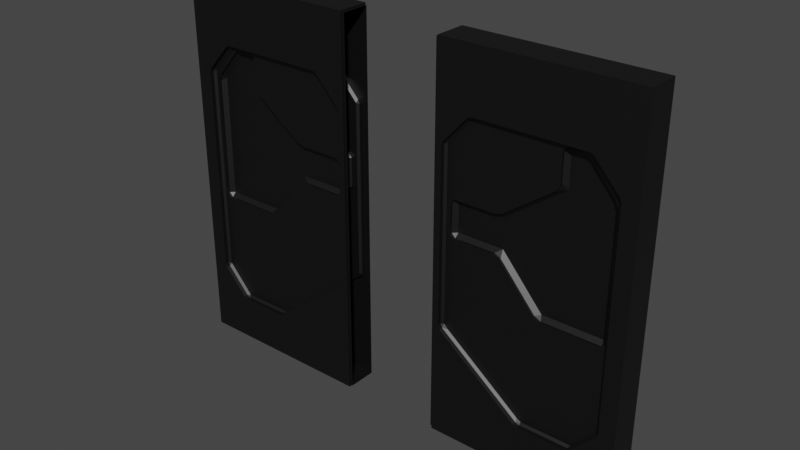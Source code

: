 # Source: Door.blend  (saved by Blender 2.92.15; exported with 4.5.12 LTS)
import bpy
from mathutils import Matrix  # noqa: F401  (used for matrix-valued properties, if any)

bpy.ops.wm.read_factory_settings(use_empty=True)
scene = bpy.context.scene
scene.name = 'Scene'

# ---- collections
col_collection = bpy.data.collections.new('Collection'); scene.collection.children.link(col_collection)

# ---- materials (node trees are filled in below, after node groups)
mat_metalconstruction_002 = bpy.data.materials.new('MetalConstruction.002')
mat_metalconstruction_002.use_transparent_shadow = False

# ---- material node trees
mat_metalconstruction_002.use_nodes = True; mat_metalconstruction_002.node_tree.nodes.clear()
_N = mat_metalconstruction_002.node_tree.nodes; _L = mat_metalconstruction_002.node_tree.links
n0 = _N.new('ShaderNodeBsdfPrincipled'); n0.name = 'Principled BSDF'; n0.location = (10, 300)
n0.distribution = 'GGX'
n0.subsurface_method = 'BURLEY'
n0.inputs[0].default_value = (0.0578, 0.0578, 0.0578, 1.0)
n0.inputs[1].default_value = 1.0
n0.inputs[3].default_value = 1.45
n0.inputs[13].default_value = 0.0
n0.inputs[27].default_value = (0.0, 0.0, 0.0, 1.0)
n0.inputs[28].default_value = 1.0
n1 = _N.new('ShaderNodeOutputMaterial'); n1.name = 'Material Output'; n1.location = (300, 300)
_L.new(n0.outputs[0], n1.inputs[0])
n1.is_active_output = True

# ---- world
world_world = bpy.data.worlds.new('World'); scene.world = world_world
world_world.use_nodes = True; world_world.node_tree.nodes.clear()
_N = world_world.node_tree.nodes; _L = world_world.node_tree.links
n0 = _N.new('ShaderNodeOutputWorld'); n0.name = 'World Output'; n0.location = (300, 300)
n1 = _N.new('ShaderNodeBackground'); n1.name = 'Background'; n1.location = (10, 300)
n1.inputs[0].default_value = (0.05088, 0.05088, 0.05088, 1.0)
_L.new(n1.outputs[0], n0.inputs[0])
n0.is_active_output = True
world_world.color = (0.05088, 0.05088, 0.05088)
world_world.use_sun_shadow = False
world_world.sun_shadow_jitter_overblur = 0.0

# ---- meshes
me_icosphere_002 = bpy.data.meshes.new('Icosphere.002')
me_icosphere_002.from_pydata([(0.8888, -0.03785, 0.8272), (0.8682, -0.01724, 0.8272), (0.8682, -0.03785, 0.8066), (0.5657, -0.03785, 0.8066), (0.5545, -0.01724, 0.8272), (0.5316, -0.03785, 0.8222), (0.3424, -0.03785, 1.04), (0.3382, -0.01724, 1.076), (0.3082, -0.03785, 1.056), (0.09464, -0.03785, 1.056), (0.09464, -0.01724, 1.076), (0.07403, -0.03785, 1.076), (0.07403, -0.03785, 1.23), (0.09464, -0.01724, 1.23), (0.09464, -0.03785, 1.251), (0.3082, -0.03785, 1.251), (0.3355, -0.01724, 1.23), (0.3456, -0.03785, 1.263), (0.6222, -0.03785, 1.482), (0.6054, -0.03785, 1.449), (0.6428, -0.01724, 1.451), (0.8753, -0.03785, 1.492), (0.8682, -0.01724, 1.469), (0.8888, -0.03785, 1.456), (0.7142, -0.03785, 1.654), (0.7254, -0.01724, 1.633), (0.7483, -0.03785, 1.638), (0.6222, -0.03785, 1.633), (0.6428, -0.01724, 1.633), (0.6428, -0.03785, 1.654), (0.7683, -0.05051, 0.2455), (0.7619, -0.0619, 0.2341), (0.781, -0.0619, 0.2425), (0.9046, -0.05051, 0.395), (0.9083, -0.0619, 0.3822), (0.916, -0.0619, 0.402), (0.9046, -0.05051, 1.513), (0.916, -0.0619, 1.506), (0.9083, -0.0619, 1.526), (0.7619, -0.0619, 1.674), (0.7683, -0.05051, 1.662), (0.781, -0.0619, 1.665), (0.1876, -0.05051, 1.662), (0.194, -0.0619, 1.674), (0.1749, -0.0619, 1.665), (0.0513, -0.05051, 1.513), (0.04759, -0.0619, 1.526), (0.03991, -0.0619, 1.506), (0.5026, -0.0619, 0.2341), (0.5025, -0.05051, 0.2455), (0.4796, -0.05051, 0.2575), (0.4822, -0.0619, 0.2411), (0.4894, -0.05051, 1.662), (0.4893, -0.0619, 1.674), (0.4666, -0.0619, 1.674), (0.4667, -0.05051, 1.662), (0.0513, -0.05051, 0.5955), (0.03991, -0.0619, 0.5955), (0.04891, -0.0619, 0.5772), (0.07318, -0.05051, 0.5728), (0.9046, -0.05051, 0.5728), (0.916, -0.0619, 0.5728), (0.916, -0.0619, 0.5955), (0.9046, -0.05051, 0.5955), (0.4767, -0.05051, 0.5728), (0.4995, -0.05051, 0.5728), (0.4993, -0.05051, 0.5955), (0.4765, -0.05051, 0.5955), (0.9984, -0.08331, 1.992), (0.9984, -0.08331, -0.008381), (0.01136, -0.08331, -0.008381), (0.01136, -0.08331, 1.992), (0.01136, -0.07493, 1.983), (0.01136, -0.07493, 0.0), (-0.001557, -0.07493, 1.983), (-0.001557, -0.07493, 0.0), (0.7619, -0.08331, 0.2341), (0.5026, -0.08331, 0.2341), (0.916, -0.08331, 0.5728), (0.916, -0.08331, 0.402), (0.4893, -0.08331, 1.674), (0.7619, -0.08331, 1.674), (0.03991, -0.08331, 0.5955), (0.03991, -0.08331, 1.506), (0.781, -0.08331, 0.2425), (0.9083, -0.08331, 0.3822), (0.916, -0.08331, 0.5955), (0.916, -0.08331, 1.506), (0.1749, -0.08331, 1.665), (0.04759, -0.08331, 1.526), (0.781, -0.08331, 1.665), (0.9083, -0.08331, 1.526), (0.194, -0.08331, 1.674), (0.4666, -0.08331, 1.674), (0.4822, -0.08331, 0.2411), (0.04891, -0.08331, 0.5772), (0.07403, -0.05051, 1.076), (0.07403, -0.05051, 1.23), (0.7142, -0.05051, 1.654), (0.6222, -0.05051, 1.482), (0.6222, -0.05051, 1.633), (0.6428, -0.05051, 1.654), (0.3456, -0.05051, 1.263), (0.3082, -0.05051, 1.056), (0.3082, -0.05051, 1.251), (0.09464, -0.05051, 1.056), (0.09464, -0.05051, 1.251), (0.6054, -0.05051, 1.449), (0.4921, -0.05051, 1.368), (0.4695, -0.05051, 1.352), (0.8888, -0.05051, 1.456), (0.3424, -0.05051, 1.04), (0.8888, -0.05051, 0.8272), (0.5316, -0.05051, 0.8222), (0.4968, -0.05051, 0.8622), (0.8753, -0.05051, 1.492), (0.4738, -0.05051, 0.8887), (0.8682, -0.05051, 0.8066), (0.5657, -0.05051, 0.8066), (0.7483, -0.05051, 1.638), (0.8888, 0.03785, 0.8272), (0.8682, 0.01724, 0.8272), (0.8682, 0.03785, 0.8066), (0.5657, 0.03785, 0.8066), (0.5545, 0.01724, 0.8272), (0.5316, 0.03785, 0.8222), (0.3424, 0.03785, 1.04), (0.3382, 0.01724, 1.076), (0.3082, 0.03785, 1.056), (0.09464, 0.03785, 1.056), (0.09464, 0.01724, 1.076), (0.07403, 0.03785, 1.076), (0.07403, 0.03785, 1.23), (0.09464, 0.01724, 1.23), (0.09464, 0.03785, 1.251), (0.3082, 0.03785, 1.251), (0.3355, 0.01724, 1.23), (0.3456, 0.03785, 1.263), (0.6222, 0.03785, 1.482), (0.6054, 0.03785, 1.449), (0.6428, 0.01724, 1.451), (0.8753, 0.03785, 1.492), (0.8682, 0.01724, 1.469), (0.8888, 0.03785, 1.456), (0.7142, 0.03785, 1.654), (0.7254, 0.01724, 1.633), (0.7483, 0.03785, 1.638), (0.6222, 0.03785, 1.633), (0.6428, 0.01724, 1.633), (0.6428, 0.03785, 1.654), (0.7683, 0.05051, 0.2455), (0.7619, 0.0619, 0.2341), (0.781, 0.0619, 0.2425), (0.9046, 0.05051, 0.395), (0.9083, 0.0619, 0.3822), (0.916, 0.0619, 0.402), (0.9046, 0.05051, 1.513), (0.916, 0.0619, 1.506), (0.9083, 0.0619, 1.526), (0.7619, 0.0619, 1.674), (0.7683, 0.05051, 1.662), (0.781, 0.0619, 1.665), (0.1876, 0.05051, 1.662), (0.194, 0.0619, 1.674), (0.1749, 0.0619, 1.665), (0.0513, 0.05051, 1.513), (0.04759, 0.0619, 1.526), (0.03991, 0.0619, 1.506), (0.5026, 0.0619, 0.2341), (0.5025, 0.05051, 0.2455), (0.4796, 0.05051, 0.2575), (0.4822, 0.0619, 0.2411), (0.4894, 0.05051, 1.662), (0.4893, 0.0619, 1.674), (0.4666, 0.0619, 1.674), (0.4667, 0.05051, 1.662), (0.0513, 0.05051, 0.5955), (0.03991, 0.0619, 0.5955), (0.04891, 0.0619, 0.5772), (0.07318, 0.05051, 0.5728), (0.9046, 0.05051, 0.5728), (0.916, 0.0619, 0.5728), (0.916, 0.0619, 0.5955), (0.9046, 0.05051, 0.5955), (0.4767, 0.05051, 0.5728), (0.4995, 0.05051, 0.5728), (0.4993, 0.05051, 0.5955), (0.4765, 0.05051, 0.5955), (0.9984, 0.08331, 1.992), (0.9984, 0.08331, -0.008381), (0.01136, 0.08331, -0.008381), (0.01136, 0.08331, 1.992), (0.01136, 0.07493, 1.983), (0.01136, 0.07493, 0.0), (-0.001557, 0.07493, 1.983), (-0.001557, 0.07493, 0.0), (0.7619, 0.08331, 0.2341), (0.5026, 0.08331, 0.2341), (0.916, 0.08331, 0.5728), (0.916, 0.08331, 0.402), (0.4893, 0.08331, 1.674), (0.7619, 0.08331, 1.674), (0.03991, 0.08331, 0.5955), (0.03991, 0.08331, 1.506), (0.781, 0.08331, 0.2425), (0.9083, 0.08331, 0.3822), (0.916, 0.08331, 0.5955), (0.916, 0.08331, 1.506), (0.1749, 0.08331, 1.665), (0.04759, 0.08331, 1.526), (0.781, 0.08331, 1.665), (0.9083, 0.08331, 1.526), (0.194, 0.08331, 1.674), (0.4666, 0.08331, 1.674), (0.4822, 0.08331, 0.2411), (0.04891, 0.08331, 0.5772), (0.07403, 0.05051, 1.076), (0.07403, 0.05051, 1.23), (0.7142, 0.05051, 1.654), (0.6222, 0.05051, 1.482), (0.6222, 0.05051, 1.633), (0.6428, 0.05051, 1.654), (0.3456, 0.05051, 1.263), (0.3082, 0.05051, 1.056), (0.3082, 0.05051, 1.251), (0.09464, 0.05051, 1.056), (0.09464, 0.05051, 1.251), (0.6054, 0.05051, 1.449), (0.4921, 0.05051, 1.368), (0.4695, 0.05051, 1.352), (0.8888, 0.05051, 1.456), (0.3424, 0.05051, 1.04), (0.8888, 0.05051, 0.8272), (0.5316, 0.05051, 0.8222), (0.4968, 0.05051, 0.8622), (0.8753, 0.05051, 1.492), (0.4738, 0.05051, 0.8887), (0.8682, 0.05051, 0.8066), (0.5657, 0.05051, 0.8066), (0.7483, 0.05051, 1.638), (0.9984, 0.0, 1.992), (0.9984, 0.0, -0.008381), (0.01136, 0.0, 1.992), (0.01136, 0.0, -0.008381), (0.01136, 0.0, 1.983), (0.01136, 0.0, 0.0), (-0.001557, 0.0, 0.0), (-0.001557, 0.0, 1.983)], [], [(241, 69, 70, 243), (242, 71, 68, 240), (246, 245, 73, 75), (242, 244, 72, 71), (71, 72, 73, 70), (72, 74, 75, 73), (244, 247, 74, 72), (77, 76, 31, 48), (35, 79, 78, 61), (81, 80, 53, 39), (47, 83, 82, 57), (84, 85, 34, 32), (62, 86, 87, 37), (33, 60, 65, 49, 30), (44, 88, 89, 46), (38, 91, 90, 41), (93, 92, 43, 54), (50, 64, 59), (95, 94, 51, 58), (30, 31, 32), (33, 34, 35), (36, 37, 38), (39, 40, 41), (42, 43, 44), (45, 46, 47), (49, 50, 51, 48), (53, 54, 55, 52), (56, 57, 58, 59), (61, 62, 63, 60), (64, 65, 66, 67), (30, 32, 34, 33), (76, 84, 32, 31), (34, 85, 79, 35), (90, 81, 39, 41), (40, 36, 38, 41), (37, 87, 91, 38), (42, 44, 46, 45), (92, 88, 44, 43), (46, 89, 83, 47), (60, 33, 35, 61), (52, 40, 39, 53), (30, 49, 48, 31), (42, 55, 54, 43), (50, 49, 65, 64), (80, 93, 54, 53), (94, 77, 48, 51), (47, 57, 56, 45), (36, 63, 62, 37), (61, 78, 86, 62), (63, 66, 65, 60), (82, 95, 58, 57), (67, 56, 59, 64), (50, 59, 58, 51), (88, 92, 93, 80, 81, 90, 91, 87, 86, 78, 79, 85, 84, 69, 68, 71), (84, 76, 77, 94, 95, 82, 83, 89, 88, 71, 70, 69), (97, 96, 11, 12), (100, 99, 18, 27), (98, 101, 29, 24), (105, 103, 8, 9), (108, 109, 102, 17, 19, 107), (22, 25, 28, 20, 16, 13, 10, 7, 4, 1), (112, 110, 23, 0), (6, 111, 116, 114, 113, 5), (118, 117, 2, 3), (21, 115, 119, 26), (15, 104, 106, 14), (0, 1, 2), (3, 4, 5), (6, 7, 8), (9, 10, 11), (12, 13, 14), (15, 16, 17), (18, 19, 20), (21, 22, 23), (24, 25, 26), (27, 28, 29), (18, 20, 28, 27), (24, 29, 28, 25), (21, 26, 25, 22), (0, 23, 22, 1), (3, 2, 1, 4), (6, 5, 4, 7), (8, 7, 10, 9), (11, 10, 13, 12), (15, 14, 13, 16), (19, 17, 16, 20), (113, 118, 3, 5), (117, 112, 0, 2), (119, 98, 24, 26), (101, 100, 27, 29), (102, 104, 15, 17), (14, 106, 97, 12), (103, 111, 6, 8), (23, 110, 115, 21), (18, 99, 107, 19), (96, 105, 9, 11), (102, 109, 55, 42, 45, 56, 67, 116, 111, 103, 105, 96, 97, 106, 104), (108, 107, 99, 100, 101, 98, 119, 115, 110, 112, 117, 118, 113, 114, 66, 63, 36, 40, 52), (114, 116, 67, 66), (109, 108, 52, 55), (70, 73, 245, 243), (69, 241, 240, 68), (241, 243, 190, 189), (242, 240, 188, 191), (246, 195, 193, 245), (242, 191, 192, 244), (191, 190, 193, 192), (192, 193, 195, 194), (244, 192, 194, 247), (197, 168, 151, 196), (155, 181, 198, 199), (201, 159, 173, 200), (167, 177, 202, 203), (204, 152, 154, 205), (182, 157, 207, 206), (153, 150, 169, 185, 180), (164, 166, 209, 208), (158, 161, 210, 211), (213, 174, 163, 212), (170, 179, 184), (215, 178, 171, 214), (150, 152, 151), (153, 155, 154), (156, 158, 157), (159, 161, 160), (162, 164, 163), (165, 167, 166), (169, 168, 171, 170), (173, 172, 175, 174), (176, 179, 178, 177), (181, 180, 183, 182), (184, 187, 186, 185), (150, 153, 154, 152), (196, 151, 152, 204), (154, 155, 199, 205), (210, 161, 159, 201), (160, 161, 158, 156), (157, 158, 211, 207), (162, 165, 166, 164), (212, 163, 164, 208), (166, 167, 203, 209), (180, 181, 155, 153), (172, 173, 159, 160), (150, 151, 168, 169), (162, 163, 174, 175), (170, 184, 185, 169), (200, 173, 174, 213), (214, 171, 168, 197), (167, 165, 176, 177), (156, 157, 182, 183), (181, 182, 206, 198), (183, 180, 185, 186), (202, 177, 178, 215), (187, 184, 179, 176), (170, 171, 178, 179), (208, 191, 188, 189, 204, 205, 199, 198, 206, 207, 211, 210, 201, 200, 213, 212), (204, 189, 190, 191, 208, 209, 203, 202, 215, 214, 197, 196), (217, 132, 131, 216), (220, 147, 138, 219), (218, 144, 149, 221), (225, 129, 128, 223), (228, 227, 139, 137, 222, 229), (142, 121, 124, 127, 130, 133, 136, 140, 148, 145), (232, 120, 143, 230), (126, 125, 233, 234, 236, 231), (238, 123, 122, 237), (141, 146, 239, 235), (135, 134, 226, 224), (120, 122, 121), (123, 125, 124), (126, 128, 127), (129, 131, 130), (132, 134, 133), (135, 137, 136), (138, 140, 139), (141, 143, 142), (144, 146, 145), (147, 149, 148), (138, 147, 148, 140), (144, 145, 148, 149), (141, 142, 145, 146), (120, 121, 142, 143), (123, 124, 121, 122), (126, 127, 124, 125), (128, 129, 130, 127), (131, 132, 133, 130), (135, 136, 133, 134), (139, 140, 136, 137), (233, 125, 123, 238), (237, 122, 120, 232), (239, 146, 144, 218), (221, 149, 147, 220), (222, 137, 135, 224), (134, 132, 217, 226), (223, 128, 126, 231), (143, 141, 235, 230), (138, 139, 227, 219), (216, 131, 129, 225), (222, 224, 226, 217, 216, 225, 223, 231, 236, 187, 176, 165, 162, 175, 229), (228, 172, 160, 156, 183, 186, 234, 233, 238, 237, 232, 230, 235, 239, 218, 221, 220, 219, 227), (234, 186, 187, 236), (229, 175, 172, 228), (190, 243, 245, 193), (189, 188, 240, 241)])
_uv = me_icosphere_002.uv_layers.new(name='UVMap')
_uv.uv.foreach_set('vector', [0.125, 0.625, 0.125, 0.75, 0.2484, 0.75, 0.2484, 0.625, 0.7516, 0.625, 0.7516, 0.75, 0.875, 0.75, 0.875, 0.625, 0.25, 0.625, 0.2484, 0.625, 0.2484, 0.75, 0.25, 0.75, 0.7516, 0.625, 0.7516, 0.625, 0.7516, 0.75, 0.7516, 0.75, 0.625, 0.8766, 0.625, 0.8766, 0.375, 0.8766, 0.375, 0.8766, 0.625, 0.8766, 0.625, 0.875, 0.375, 0.875, 0.375, 0.8766, 0.7516, 0.625, 0.75, 0.625, 0.75, 0.75, 0.7516, 0.75, 0.243, 0.5512, 0.169, 0.5512, 0.169, 0.5178, 0.243, 0.5178, 0.4041, 0.2322, 0.4041, 0.1988, 0.4338, 0.1988, 0.4338, 0.2322, 0.831, 0.5512, 0.7532, 0.5512, 0.7532, 0.5178, 0.831, 0.5178, 0.5959, 0.5178, 0.5959, 0.5512, 0.4378, 0.5512, 0.4378, 0.5178, 0.1635, 0.5512, 0.1272, 0.5512, 0.1272, 0.5178, 0.1635, 0.5178, 0.4378, 0.2322, 0.4378, 0.1988, 0.5959, 0.1988, 0.5959, 0.2322, 0.4029, 0.2532, 0.4338, 0.2532, 0.4338, 0.3689, 0.377, 0.368, 0.377, 0.2921, 0.6621, 0.5178, 0.6621, 0.5512, 0.6015, 0.5512, 0.6015, 0.5178, 0.5993, 0.2322, 0.5993, 0.1988, 0.6235, 0.1988, 0.6235, 0.2322, 0.7468, 0.5512, 0.669, 0.5512, 0.669, 0.5178, 0.7468, 0.5178, 0.2589, 0.4947, 0.4296, 0.3795, 0.4296, 0.4947, 0.432, 0.5512, 0.25, 0.5512, 0.25, 0.5178, 0.432, 0.5178, 0.1671, 0.5, 0.1657, 0.5178, 0.1657, 0.5178, 0.1258, 0.5, 0.1272, 0.5, 0.125, 0.5178, 0.5971, 0.25, 0.5978, 0.2322, 0.5978, 0.2322, 0.625, 0.294, 0.6244, 0.2897, 0.6235, 0.2885, 0.623, 0.4579, 0.625, 0.456, 0.6235, 0.4615, 0.5971, 0.4968, 0.5993, 0.4978, 0.5959, 0.5, 0.2462, 0.5, 0.254, 0.5, 0.2462, 0.5178, 0.2432, 0.5178, 0.625, 0.3718, 0.625, 0.375, 0.623, 0.375, 0.623, 0.3717, 0.4378, 0.4968, 0.4378, 0.5178, 0.432, 0.5178, 0.4296, 0.4947, 0.4338, 0.2322, 0.4378, 0.2322, 0.4378, 0.2532, 0.4338, 0.2532, 0.4338, 0.3754, 0.4338, 0.3721, 0.4358, 0.3689, 0.4358, 0.3721, 0.1647, 0.5, 0.1635, 0.5178, 0.1272, 0.5178, 0.1258, 0.5, 0.169, 0.5512, 0.1635, 0.5512, 0.1635, 0.5178, 0.169, 0.5178, 0.1272, 0.5178, 0.1272, 0.5512, 0.125, 0.5512, 0.125, 0.5178, 0.6235, 0.1988, 0.625, 0.1988, 0.625, 0.2322, 0.6235, 0.2322, 0.623, 0.2921, 0.5971, 0.2532, 0.5993, 0.2522, 0.6235, 0.2885, 0.5959, 0.2322, 0.5959, 0.1988, 0.5993, 0.1988, 0.5993, 0.2322, 0.623, 0.4579, 0.6235, 0.4615, 0.5993, 0.4978, 0.5971, 0.4968, 0.669, 0.5512, 0.6621, 0.5512, 0.6621, 0.5178, 0.669, 0.5178, 0.6015, 0.5178, 0.6015, 0.5512, 0.5959, 0.5512, 0.5959, 0.5178, 0.4338, 0.2532, 0.4029, 0.2532, 0.4041, 0.2322, 0.4338, 0.2322, 0.623, 0.3717, 0.623, 0.2921, 0.625, 0.294, 0.625, 0.3718, 0.1671, 0.5, 0.243, 0.5, 0.243, 0.5178, 0.169, 0.5178, 0.623, 0.4579, 0.623, 0.3782, 0.625, 0.3782, 0.625, 0.456, 0.3791, 0.3713, 0.377, 0.368, 0.4338, 0.3689, 0.4338, 0.3721, 0.7532, 0.5512, 0.7468, 0.5512, 0.7468, 0.5178, 0.7532, 0.5178, 0.25, 0.5512, 0.243, 0.5512, 0.243, 0.5178, 0.25, 0.5178, 0.5959, 0.5178, 0.4378, 0.5178, 0.4378, 0.4968, 0.5971, 0.4968, 0.5971, 0.2532, 0.4378, 0.2532, 0.4378, 0.2322, 0.5959, 0.2322, 0.4338, 0.2322, 0.4338, 0.1988, 0.4378, 0.1988, 0.4378, 0.2322, 0.4378, 0.2532, 0.4378, 0.3689, 0.4338, 0.3689, 0.4338, 0.2532, 0.4378, 0.5512, 0.432, 0.5512, 0.432, 0.5178, 0.4378, 0.5178, 0.4378, 0.3754, 0.4378, 0.4968, 0.4296, 0.4947, 0.4296, 0.3795, 0.2589, 0.4947, 0.4296, 0.4947, 0.432, 0.5178, 0.25, 0.5178, 0.5842, 0.8971, 0.5853, 0.8994, 0.5853, 0.9335, 0.5853, 0.9364, 0.5853, 0.9704, 0.5842, 0.9728, 0.5668, 0.9887, 0.5643, 0.9897, 0.4505, 0.9897, 0.4476, 0.9897, 0.4263, 0.9897, 0.4238, 0.9887, 0.4064, 0.9728, 0.375, 1.0, 0.625, 1.0, 0.625, 0.8766, 0.4064, 0.9728, 0.4053, 0.9704, 0.4053, 0.938, 0.4062, 0.9355, 0.4482, 0.8813, 0.4505, 0.8802, 0.5643, 0.8802, 0.5668, 0.8811, 0.5842, 0.8971, 0.625, 0.8766, 0.375, 0.8766, 0.375, 1.0, 0.0, 0.0, 0.0, 0.0, 0.0, 0.0, 0.0, 0.0, 0.0, 0.0, 0.0, 0.0, 0.0, 0.0, 0.0, 0.0, 0.0, 0.0, 0.0, 0.0, 0.0, 0.0, 0.0, 0.0, 0.0, 0.0, 0.0, 0.0, 0.0, 0.0, 0.0, 0.0, 0.0, 0.0, 0.0, 0.0, 0.0, 0.0, 0.0, 0.0, 0.0, 0.0, 0.0, 0.0, 0.0, 0.0, 0.0, 0.0, 0.0, 0.0, 0.0, 0.0, 0.0, 0.0, 0.0, 0.0, 0.0, 0.0, 0.0, 0.0, 0.0, 0.0, 0.0, 0.0, 0.0, 0.0, 0.0, 0.0, 0.0, 0.0, 0.0, 0.0, 0.0, 0.0, 0.0, 0.0, 0.0, 0.0, 0.0, 0.0, 0.0, 0.0, 0.0, 0.0, 0.0, 0.0, 0.0, 0.0, 0.0, 0.0, 0.0, 0.0, 0.0, 0.0, 0.0, 0.0, 0.0, 0.0, 0.0, 0.0, 0.0, 0.0, 0.0, 0.0, 0.0, 0.0, 0.0, 0.0, 0.0, 0.0, 0.0, 0.0, 0.0, 0.0, 0.0, 0.0, 0.0, 0.0, 0.0, 0.0, 0.0, 0.0, 0.0, 0.0, 0.0, 0.0, 0.0, 0.0, 0.0, 0.0, 0.0, 0.0, 0.0, 0.0, 0.0, 0.0, 0.0, 0.0, 0.0, 0.0, 0.0, 0.0, 0.0, 0.0, 0.0, 0.0, 0.0, 0.0, 0.0, 0.0, 0.0, 0.0, 0.0, 0.0, 0.0, 0.0, 0.0, 0.0, 0.0, 0.0, 0.0, 0.0, 0.0, 0.0, 0.0, 0.0, 0.0, 0.0, 0.0, 0.0, 0.0, 0.0, 0.0, 0.0, 0.0, 0.0, 0.0, 0.0, 0.0, 0.0, 0.0, 0.0, 0.0, 0.0, 0.0, 0.0, 0.0, 0.0, 0.0, 0.0, 0.0, 0.0, 0.0, 0.0, 0.0, 0.0, 0.0, 0.0, 0.0, 0.0, 0.0, 0.0, 0.0, 0.0, 0.0, 0.0, 0.0, 0.0, 0.0, 0.0, 0.0, 0.0, 0.0, 0.0, 0.0, 0.0, 0.0, 0.0, 0.0, 0.0, 0.0, 0.0, 0.0, 0.0, 0.0, 0.0, 0.0, 0.0, 0.0, 0.0, 0.0, 0.0, 0.0, 0.0, 0.0, 0.0, 0.0, 0.0, 0.0, 0.0, 0.0, 0.0, 0.0, 0.0, 0.0, 0.0, 0.0, 0.0, 0.0, 0.0, 0.0, 0.0, 0.0, 0.0, 0.0, 0.0, 0.0, 0.0, 0.0, 0.0, 0.0, 0.0, 0.0, 0.0, 0.0, 0.0, 0.0, 0.0, 0.0, 0.0, 0.0, 0.0, 0.0, 0.0, 0.0, 0.0, 0.0, 0.0, 0.0, 0.0, 0.0, 0.0, 0.0, 0.0, 0.0, 0.0, 0.0, 0.0, 0.0, 0.0, 0.0, 0.0, 0.0, 0.0, 0.0, 0.0, 0.0, 0.0, 0.0, 0.0, 0.0, 0.0, 0.0, 0.0, 0.0, 0.0, 0.0, 0.0, 0.0, 0.0, 0.0, 0.0, 0.0, 0.0, 0.0, 0.0, 0.0, 0.0, 0.0, 0.0, 0.0, 0.0, 0.0, 0.0, 0.0, 0.0, 0.0, 0.0, 0.5537, 0.4128, 0.5691, 0.3774, 0.623, 0.3782, 0.623, 0.4579, 0.5971, 0.4968, 0.4378, 0.4968, 0.4378, 0.3754, 0.4887, 0.3762, 0.5149, 0.4137, 0.5176, 0.4234, 0.5176, 0.4844, 0.5212, 0.4903, 0.548, 0.4903, 0.5516, 0.4844, 0.5516, 0.4234, 0.5719, 0.3709, 0.586, 0.3386, 0.5917, 0.3338, 0.618, 0.3338, 0.6216, 0.328, 0.6216, 0.3076, 0.6189, 0.2979, 0.5934, 0.2616, 0.5871, 0.2577, 0.478, 0.2577, 0.4744, 0.2636, 0.4744, 0.3499, 0.4771, 0.3597, 0.4841, 0.3696, 0.4378, 0.3689, 0.4378, 0.2532, 0.5971, 0.2532, 0.623, 0.2921, 0.623, 0.3717, 0.4841, 0.3696, 0.4887, 0.3762, 0.4378, 0.3754, 0.4378, 0.3689, 0.5691, 0.3774, 0.5719, 0.3709, 0.623, 0.3717, 0.623, 0.3782, 0.2484, 0.75, 0.2484, 0.75, 0.2484, 0.625, 0.2484, 0.625, 0.375, 0.25, 0.375, 0.375, 0.625, 0.375, 0.625, 0.25, 0.125, 0.625, 0.2484, 0.625, 0.2484, 0.75, 0.125, 0.75, 0.7516, 0.625, 0.875, 0.625, 0.875, 0.75, 0.7516, 0.75, 0.25, 0.625, 0.25, 0.75, 0.2484, 0.75, 0.2484, 0.625, 0.7516, 0.625, 0.7516, 0.75, 0.7516, 0.75, 0.7516, 0.625, 0.625, 0.8766, 0.375, 0.8766, 0.375, 0.8766, 0.625, 0.8766, 0.625, 0.8766, 0.375, 0.8766, 0.375, 0.875, 0.625, 0.875, 0.7516, 0.625, 0.7516, 0.75, 0.75, 0.75, 0.75, 0.625, 0.243, 0.5512, 0.243, 0.5178, 0.169, 0.5178, 0.169, 0.5512, 0.4041, 0.2322, 0.4338, 0.2322, 0.4338, 0.1988, 0.4041, 0.1988, 0.831, 0.5512, 0.831, 0.5178, 0.7532, 0.5178, 0.7532, 0.5512, 0.5959, 0.5178, 0.4378, 0.5178, 0.4378, 0.5512, 0.5959, 0.5512, 0.1635, 0.5512, 0.1635, 0.5178, 0.1272, 0.5178, 0.1272, 0.5512, 0.4378, 0.2322, 0.5959, 0.2322, 0.5959, 0.1988, 0.4378, 0.1988, 0.4029, 0.2532, 0.377, 0.2921, 0.377, 0.368, 0.4338, 0.3689, 0.4338, 0.2532, 0.6621, 0.5178, 0.6015, 0.5178, 0.6015, 0.5512, 0.6621, 0.5512, 0.5993, 0.2322, 0.6235, 0.2322, 0.6235, 0.1988, 0.5993, 0.1988, 0.7468, 0.5512, 0.7468, 0.5178, 0.669, 0.5178, 0.669, 0.5512, 0.2589, 0.4947, 0.4296, 0.4947, 0.4296, 0.3795, 0.432, 0.5512, 0.432, 0.5178, 0.25, 0.5178, 0.25, 0.5512, 0.1671, 0.5, 0.1657, 0.5178, 0.1657, 0.5178, 0.1258, 0.5, 0.125, 0.5178, 0.1272, 0.5, 0.5971, 0.25, 0.5978, 0.2322, 0.5978, 0.2322, 0.625, 0.294, 0.6235, 0.2885, 0.6244, 0.2897, 0.623, 0.4579, 0.6235, 0.4615, 0.625, 0.456, 0.5971, 0.4968, 0.5959, 0.5, 0.5993, 0.4978, 0.2462, 0.5, 0.2432, 0.5178, 0.2462, 0.5178, 0.254, 0.5, 0.625, 0.3718, 0.623, 0.3717, 0.623, 0.375, 0.625, 0.375, 0.4378, 0.4968, 0.4296, 0.4947, 0.432, 0.5178, 0.4378, 0.5178, 0.4338, 0.2322, 0.4338, 0.2532, 0.4378, 0.2532, 0.4378, 0.2322, 0.4338, 0.3754, 0.4358, 0.3721, 0.4358, 0.3689, 0.4338, 0.3721, 0.1647, 0.5, 0.1258, 0.5, 0.1272, 0.5178, 0.1635, 0.5178, 0.169, 0.5512, 0.169, 0.5178, 0.1635, 0.5178, 0.1635, 0.5512, 0.1272, 0.5178, 0.125, 0.5178, 0.125, 0.5512, 0.1272, 0.5512, 0.6235, 0.1988, 0.6235, 0.2322, 0.625, 0.2322, 0.625, 0.1988, 0.623, 0.2921, 0.6235, 0.2885, 0.5993, 0.2522, 0.5971, 0.2532, 0.5959, 0.2322, 0.5993, 0.2322, 0.5993, 0.1988, 0.5959, 0.1988, 0.623, 0.4579, 0.5971, 0.4968, 0.5993, 0.4978, 0.6235, 0.4615, 0.669, 0.5512, 0.669, 0.5178, 0.6621, 0.5178, 0.6621, 0.5512, 0.6015, 0.5178, 0.5959, 0.5178, 0.5959, 0.5512, 0.6015, 0.5512, 0.4338, 0.2532, 0.4338, 0.2322, 0.4041, 0.2322, 0.4029, 0.2532, 0.623, 0.3717, 0.625, 0.3718, 0.625, 0.294, 0.623, 0.2921, 0.1671, 0.5, 0.169, 0.5178, 0.243, 0.5178, 0.243, 0.5, 0.623, 0.4579, 0.625, 0.456, 0.625, 0.3782, 0.623, 0.3782, 0.3791, 0.3713, 0.4338, 0.3721, 0.4338, 0.3689, 0.377, 0.368, 0.7532, 0.5512, 0.7532, 0.5178, 0.7468, 0.5178, 0.7468, 0.5512, 0.25, 0.5512, 0.25, 0.5178, 0.243, 0.5178, 0.243, 0.5512, 0.5959, 0.5178, 0.5971, 0.4968, 0.4378, 0.4968, 0.4378, 0.5178, 0.5971, 0.2532, 0.5959, 0.2322, 0.4378, 0.2322, 0.4378, 0.2532, 0.4338, 0.2322, 0.4378, 0.2322, 0.4378, 0.1988, 0.4338, 0.1988, 0.4378, 0.2532, 0.4338, 0.2532, 0.4338, 0.3689, 0.4378, 0.3689, 0.4378, 0.5512, 0.4378, 0.5178, 0.432, 0.5178, 0.432, 0.5512, 0.4378, 0.3754, 0.4296, 0.3795, 0.4296, 0.4947, 0.4378, 0.4968, 0.2589, 0.4947, 0.25, 0.5178, 0.432, 0.5178, 0.4296, 0.4947, 0.5842, 0.8971, 0.625, 0.8766, 0.625, 1.0, 0.375, 1.0, 0.4064, 0.9728, 0.4238, 0.9887, 0.4263, 0.9897, 0.4476, 0.9897, 0.4505, 0.9897, 0.5643, 0.9897, 0.5668, 0.9887, 0.5842, 0.9728, 0.5853, 0.9704, 0.5853, 0.9364, 0.5853, 0.9335, 0.5853, 0.8994, 0.4064, 0.9728, 0.375, 1.0, 0.375, 0.8766, 0.625, 0.8766, 0.5842, 0.8971, 0.5668, 0.8811, 0.5643, 0.8802, 0.4505, 0.8802, 0.4482, 0.8813, 0.4062, 0.9355, 0.4053, 0.938, 0.4053, 0.9704, 0.0, 0.0, 0.0, 0.0, 0.0, 0.0, 0.0, 0.0, 0.0, 0.0, 0.0, 0.0, 0.0, 0.0, 0.0, 0.0, 0.0, 0.0, 0.0, 0.0, 0.0, 0.0, 0.0, 0.0, 0.0, 0.0, 0.0, 0.0, 0.0, 0.0, 0.0, 0.0, 0.0, 0.0, 0.0, 0.0, 0.0, 0.0, 0.0, 0.0, 0.0, 0.0, 0.0, 0.0, 0.0, 0.0, 0.0, 0.0, 0.0, 0.0, 0.0, 0.0, 0.0, 0.0, 0.0, 0.0, 0.0, 0.0, 0.0, 0.0, 0.0, 0.0, 0.0, 0.0, 0.0, 0.0, 0.0, 0.0, 0.0, 0.0, 0.0, 0.0, 0.0, 0.0, 0.0, 0.0, 0.0, 0.0, 0.0, 0.0, 0.0, 0.0, 0.0, 0.0, 0.0, 0.0, 0.0, 0.0, 0.0, 0.0, 0.0, 0.0, 0.0, 0.0, 0.0, 0.0, 0.0, 0.0, 0.0, 0.0, 0.0, 0.0, 0.0, 0.0, 0.0, 0.0, 0.0, 0.0, 0.0, 0.0, 0.0, 0.0, 0.0, 0.0, 0.0, 0.0, 0.0, 0.0, 0.0, 0.0, 0.0, 0.0, 0.0, 0.0, 0.0, 0.0, 0.0, 0.0, 0.0, 0.0, 0.0, 0.0, 0.0, 0.0, 0.0, 0.0, 0.0, 0.0, 0.0, 0.0, 0.0, 0.0, 0.0, 0.0, 0.0, 0.0, 0.0, 0.0, 0.0, 0.0, 0.0, 0.0, 0.0, 0.0, 0.0, 0.0, 0.0, 0.0, 0.0, 0.0, 0.0, 0.0, 0.0, 0.0, 0.0, 0.0, 0.0, 0.0, 0.0, 0.0, 0.0, 0.0, 0.0, 0.0, 0.0, 0.0, 0.0, 0.0, 0.0, 0.0, 0.0, 0.0, 0.0, 0.0, 0.0, 0.0, 0.0, 0.0, 0.0, 0.0, 0.0, 0.0, 0.0, 0.0, 0.0, 0.0, 0.0, 0.0, 0.0, 0.0, 0.0, 0.0, 0.0, 0.0, 0.0, 0.0, 0.0, 0.0, 0.0, 0.0, 0.0, 0.0, 0.0, 0.0, 0.0, 0.0, 0.0, 0.0, 0.0, 0.0, 0.0, 0.0, 0.0, 0.0, 0.0, 0.0, 0.0, 0.0, 0.0, 0.0, 0.0, 0.0, 0.0, 0.0, 0.0, 0.0, 0.0, 0.0, 0.0, 0.0, 0.0, 0.0, 0.0, 0.0, 0.0, 0.0, 0.0, 0.0, 0.0, 0.0, 0.0, 0.0, 0.0, 0.0, 0.0, 0.0, 0.0, 0.0, 0.0, 0.0, 0.0, 0.0, 0.0, 0.0, 0.0, 0.0, 0.0, 0.0, 0.0, 0.0, 0.0, 0.0, 0.0, 0.0, 0.0, 0.0, 0.0, 0.0, 0.0, 0.0, 0.0, 0.0, 0.0, 0.0, 0.0, 0.0, 0.0, 0.0, 0.0, 0.0, 0.0, 0.0, 0.0, 0.0, 0.0, 0.0, 0.0, 0.0, 0.0, 0.0, 0.0, 0.0, 0.0, 0.0, 0.0, 0.0, 0.0, 0.0, 0.0, 0.0, 0.0, 0.0, 0.0, 0.0, 0.0, 0.0, 0.0, 0.0, 0.0, 0.0, 0.0, 0.0, 0.0, 0.0, 0.0, 0.0, 0.0, 0.0, 0.5537, 0.4128, 0.5516, 0.4234, 0.5516, 0.4844, 0.548, 0.4903, 0.5212, 0.4903, 0.5176, 0.4844, 0.5176, 0.4234, 0.5149, 0.4137, 0.4887, 0.3762, 0.4378, 0.3754, 0.4378, 0.4968, 0.5971, 0.4968, 0.623, 0.4579, 0.623, 0.3782, 0.5691, 0.3774, 0.5719, 0.3709, 0.623, 0.3717, 0.623, 0.2921, 0.5971, 0.2532, 0.4378, 0.2532, 0.4378, 0.3689, 0.4841, 0.3696, 0.4771, 0.3597, 0.4744, 0.3499, 0.4744, 0.2636, 0.478, 0.2577, 0.5871, 0.2577, 0.5934, 0.2616, 0.6189, 0.2979, 0.6216, 0.3076, 0.6216, 0.328, 0.618, 0.3338, 0.5917, 0.3338, 0.586, 0.3386, 0.4841, 0.3696, 0.4378, 0.3689, 0.4378, 0.3754, 0.4887, 0.3762, 0.5691, 0.3774, 0.623, 0.3782, 0.623, 0.3717, 0.5719, 0.3709, 0.2484, 0.75, 0.2484, 0.625, 0.2484, 0.625, 0.2484, 0.75, 0.375, 0.25, 0.625, 0.25, 0.625, 0.375, 0.375, 0.375])
me_icosphere_002.materials.append(mat_metalconstruction_002)
me_icosphere_002.use_remesh_fix_poles = True
me_icosphere_002.use_remesh_preserve_attributes = False
me_icosphere_002.use_mirror_vertex_groups = False
me_icosphere_002.update()
me_icosphere_012 = bpy.data.meshes.new('Icosphere.012')
me_icosphere_012.from_pydata([(-0.8888, -0.03785, 0.8272), (-0.8682, -0.01724, 0.8272), (-0.8682, -0.03785, 0.8066), (-0.5657, -0.03785, 0.8066), (-0.5545, -0.01724, 0.8272), (-0.5316, -0.03785, 0.8222), (-0.3424, -0.03785, 1.04), (-0.3382, -0.01724, 1.076), (-0.3082, -0.03785, 1.056), (-0.09464, -0.03785, 1.056), (-0.09464, -0.01724, 1.076), (-0.07403, -0.03785, 1.076), (-0.07403, -0.03785, 1.23), (-0.09464, -0.01724, 1.23), (-0.09464, -0.03785, 1.251), (-0.3082, -0.03785, 1.251), (-0.3355, -0.01724, 1.23), (-0.3456, -0.03785, 1.263), (-0.6222, -0.03785, 1.482), (-0.6054, -0.03785, 1.449), (-0.6428, -0.01724, 1.451), (-0.8753, -0.03785, 1.492), (-0.8682, -0.01724, 1.469), (-0.8888, -0.03785, 1.456), (-0.7142, -0.03785, 1.654), (-0.7254, -0.01724, 1.633), (-0.7483, -0.03785, 1.638), (-0.6222, -0.03785, 1.633), (-0.6428, -0.01724, 1.633), (-0.6428, -0.03785, 1.654), (-0.7683, -0.05051, 0.2455), (-0.7619, -0.0619, 0.2341), (-0.781, -0.0619, 0.2425), (-0.9046, -0.05051, 0.395), (-0.9083, -0.0619, 0.3822), (-0.916, -0.0619, 0.402), (-0.9046, -0.05051, 1.513), (-0.916, -0.0619, 1.506), (-0.9083, -0.0619, 1.526), (-0.7619, -0.0619, 1.674), (-0.7683, -0.05051, 1.662), (-0.781, -0.0619, 1.665), (-0.1876, -0.05051, 1.662), (-0.194, -0.0619, 1.674), (-0.1749, -0.0619, 1.665), (-0.0513, -0.05051, 1.513), (-0.04759, -0.0619, 1.526), (-0.03991, -0.0619, 1.506), (-0.5026, -0.0619, 0.2341), (-0.5025, -0.05051, 0.2455), (-0.4796, -0.05051, 0.2575), (-0.4822, -0.0619, 0.2411), (-0.4894, -0.05051, 1.662), (-0.4893, -0.0619, 1.674), (-0.4666, -0.0619, 1.674), (-0.4667, -0.05051, 1.662), (-0.0513, -0.05051, 0.5955), (-0.03991, -0.0619, 0.5955), (-0.04891, -0.0619, 0.5772), (-0.07318, -0.05051, 0.5728), (-0.9046, -0.05051, 0.5728), (-0.916, -0.0619, 0.5728), (-0.916, -0.0619, 0.5955), (-0.9046, -0.05051, 0.5955), (-0.4767, -0.05051, 0.5728), (-0.4995, -0.05051, 0.5728), (-0.4993, -0.05051, 0.5955), (-0.4765, -0.05051, 0.5955), (-0.9984, -0.08331, 1.992), (-0.9984, -0.08331, -0.008381), (-0.01136, -0.08331, -0.008381), (-0.01136, -0.08331, 1.992), (-0.01136, -0.07493, 1.983), (-0.01136, -0.07493, 0.0), (0.001557, -0.07493, 1.983), (0.001557, -0.07493, 0.0), (-0.7619, -0.08331, 0.2341), (-0.5026, -0.08331, 0.2341), (-0.916, -0.08331, 0.5728), (-0.916, -0.08331, 0.402), (-0.4893, -0.08331, 1.674), (-0.7619, -0.08331, 1.674), (-0.03991, -0.08331, 0.5955), (-0.03991, -0.08331, 1.506), (-0.781, -0.08331, 0.2425), (-0.9083, -0.08331, 0.3822), (-0.916, -0.08331, 0.5955), (-0.916, -0.08331, 1.506), (-0.1749, -0.08331, 1.665), (-0.04759, -0.08331, 1.526), (-0.781, -0.08331, 1.665), (-0.9083, -0.08331, 1.526), (-0.194, -0.08331, 1.674), (-0.4666, -0.08331, 1.674), (-0.4822, -0.08331, 0.2411), (-0.04891, -0.08331, 0.5772), (-0.07403, -0.05051, 1.076), (-0.07403, -0.05051, 1.23), (-0.7142, -0.05051, 1.654), (-0.6222, -0.05051, 1.482), (-0.6222, -0.05051, 1.633), (-0.6428, -0.05051, 1.654), (-0.3456, -0.05051, 1.263), (-0.3082, -0.05051, 1.056), (-0.3082, -0.05051, 1.251), (-0.09464, -0.05051, 1.056), (-0.09464, -0.05051, 1.251), (-0.6054, -0.05051, 1.449), (-0.4921, -0.05051, 1.368), (-0.4695, -0.05051, 1.352), (-0.8888, -0.05051, 1.456), (-0.3424, -0.05051, 1.04), (-0.8888, -0.05051, 0.8272), (-0.5316, -0.05051, 0.8222), (-0.4968, -0.05051, 0.8622), (-0.8753, -0.05051, 1.492), (-0.4738, -0.05051, 0.8887), (-0.8682, -0.05051, 0.8066), (-0.5657, -0.05051, 0.8066), (-0.7483, -0.05051, 1.638), (-0.8888, 0.03785, 0.8272), (-0.8682, 0.01724, 0.8272), (-0.8682, 0.03785, 0.8066), (-0.5657, 0.03785, 0.8066), (-0.5545, 0.01724, 0.8272), (-0.5316, 0.03785, 0.8222), (-0.3424, 0.03785, 1.04), (-0.3382, 0.01724, 1.076), (-0.3082, 0.03785, 1.056), (-0.09464, 0.03785, 1.056), (-0.09464, 0.01724, 1.076), (-0.07403, 0.03785, 1.076), (-0.07403, 0.03785, 1.23), (-0.09464, 0.01724, 1.23), (-0.09464, 0.03785, 1.251), (-0.3082, 0.03785, 1.251), (-0.3355, 0.01724, 1.23), (-0.3456, 0.03785, 1.263), (-0.6222, 0.03785, 1.482), (-0.6054, 0.03785, 1.449), (-0.6428, 0.01724, 1.451), (-0.8753, 0.03785, 1.492), (-0.8682, 0.01724, 1.469), (-0.8888, 0.03785, 1.456), (-0.7142, 0.03785, 1.654), (-0.7254, 0.01724, 1.633), (-0.7483, 0.03785, 1.638), (-0.6222, 0.03785, 1.633), (-0.6428, 0.01724, 1.633), (-0.6428, 0.03785, 1.654), (-0.7683, 0.05051, 0.2455), (-0.7619, 0.0619, 0.2341), (-0.781, 0.0619, 0.2425), (-0.9046, 0.05051, 0.395), (-0.9083, 0.0619, 0.3822), (-0.916, 0.0619, 0.402), (-0.9046, 0.05051, 1.513), (-0.916, 0.0619, 1.506), (-0.9083, 0.0619, 1.526), (-0.7619, 0.0619, 1.674), (-0.7683, 0.05051, 1.662), (-0.781, 0.0619, 1.665), (-0.1876, 0.05051, 1.662), (-0.194, 0.0619, 1.674), (-0.1749, 0.0619, 1.665), (-0.0513, 0.05051, 1.513), (-0.04759, 0.0619, 1.526), (-0.03991, 0.0619, 1.506), (-0.5026, 0.0619, 0.2341), (-0.5025, 0.05051, 0.2455), (-0.4796, 0.05051, 0.2575), (-0.4822, 0.0619, 0.2411), (-0.4894, 0.05051, 1.662), (-0.4893, 0.0619, 1.674), (-0.4666, 0.0619, 1.674), (-0.4667, 0.05051, 1.662), (-0.0513, 0.05051, 0.5955), (-0.03991, 0.0619, 0.5955), (-0.04891, 0.0619, 0.5772), (-0.07318, 0.05051, 0.5728), (-0.9046, 0.05051, 0.5728), (-0.916, 0.0619, 0.5728), (-0.916, 0.0619, 0.5955), (-0.9046, 0.05051, 0.5955), (-0.4767, 0.05051, 0.5728), (-0.4995, 0.05051, 0.5728), (-0.4993, 0.05051, 0.5955), (-0.4765, 0.05051, 0.5955), (-0.9984, 0.08331, 1.992), (-0.9984, 0.08331, -0.008381), (-0.01136, 0.08331, -0.008381), (-0.01136, 0.08331, 1.992), (-0.01136, 0.07493, 1.983), (-0.01136, 0.07493, 0.0), (0.001557, 0.07493, 1.983), (0.001557, 0.07493, 0.0), (-0.7619, 0.08331, 0.2341), (-0.5026, 0.08331, 0.2341), (-0.916, 0.08331, 0.5728), (-0.916, 0.08331, 0.402), (-0.4893, 0.08331, 1.674), (-0.7619, 0.08331, 1.674), (-0.03991, 0.08331, 0.5955), (-0.03991, 0.08331, 1.506), (-0.781, 0.08331, 0.2425), (-0.9083, 0.08331, 0.3822), (-0.916, 0.08331, 0.5955), (-0.916, 0.08331, 1.506), (-0.1749, 0.08331, 1.665), (-0.04759, 0.08331, 1.526), (-0.781, 0.08331, 1.665), (-0.9083, 0.08331, 1.526), (-0.194, 0.08331, 1.674), (-0.4666, 0.08331, 1.674), (-0.4822, 0.08331, 0.2411), (-0.04891, 0.08331, 0.5772), (-0.07403, 0.05051, 1.076), (-0.07403, 0.05051, 1.23), (-0.7142, 0.05051, 1.654), (-0.6222, 0.05051, 1.482), (-0.6222, 0.05051, 1.633), (-0.6428, 0.05051, 1.654), (-0.3456, 0.05051, 1.263), (-0.3082, 0.05051, 1.056), (-0.3082, 0.05051, 1.251), (-0.09464, 0.05051, 1.056), (-0.09464, 0.05051, 1.251), (-0.6054, 0.05051, 1.449), (-0.4921, 0.05051, 1.368), (-0.4695, 0.05051, 1.352), (-0.8888, 0.05051, 1.456), (-0.3424, 0.05051, 1.04), (-0.8888, 0.05051, 0.8272), (-0.5316, 0.05051, 0.8222), (-0.4968, 0.05051, 0.8622), (-0.8753, 0.05051, 1.492), (-0.4738, 0.05051, 0.8887), (-0.8682, 0.05051, 0.8066), (-0.5657, 0.05051, 0.8066), (-0.7483, 0.05051, 1.638), (-0.9984, 0.0, 1.992), (-0.9984, 0.0, -0.008381), (-0.01136, 0.0, 1.992), (-0.01136, 0.0, -0.008381), (-0.01136, 0.0, 1.983), (-0.01136, 0.0, 0.0), (0.001557, 0.0, 0.0), (0.001557, 0.0, 1.983)], [], [(241, 243, 70, 69), (242, 240, 68, 71), (246, 75, 73, 245), (242, 71, 72, 244), (71, 70, 73, 72), (72, 73, 75, 74), (244, 72, 74, 247), (77, 48, 31, 76), (35, 61, 78, 79), (81, 39, 53, 80), (47, 57, 82, 83), (84, 32, 34, 85), (62, 37, 87, 86), (33, 30, 49, 65, 60), (44, 46, 89, 88), (38, 41, 90, 91), (93, 54, 43, 92), (50, 59, 64), (95, 58, 51, 94), (30, 32, 31), (33, 35, 34), (36, 38, 37), (39, 41, 40), (42, 44, 43), (45, 47, 46), (49, 48, 51, 50), (53, 52, 55, 54), (56, 59, 58, 57), (61, 60, 63, 62), (64, 67, 66, 65), (30, 33, 34, 32), (76, 31, 32, 84), (34, 35, 79, 85), (90, 41, 39, 81), (40, 41, 38, 36), (37, 38, 91, 87), (42, 45, 46, 44), (92, 43, 44, 88), (46, 47, 83, 89), (60, 61, 35, 33), (52, 53, 39, 40), (30, 31, 48, 49), (42, 43, 54, 55), (50, 64, 65, 49), (80, 53, 54, 93), (94, 51, 48, 77), (47, 45, 56, 57), (36, 37, 62, 63), (61, 62, 86, 78), (63, 60, 65, 66), (82, 57, 58, 95), (67, 64, 59, 56), (50, 51, 58, 59), (88, 71, 68, 69, 84, 85, 79, 78, 86, 87, 91, 90, 81, 80, 93, 92), (84, 69, 70, 71, 88, 89, 83, 82, 95, 94, 77, 76), (97, 12, 11, 96), (100, 27, 18, 99), (98, 24, 29, 101), (105, 9, 8, 103), (108, 107, 19, 17, 102, 109), (22, 1, 4, 7, 10, 13, 16, 20, 28, 25), (112, 0, 23, 110), (6, 5, 113, 114, 116, 111), (118, 3, 2, 117), (21, 26, 119, 115), (15, 14, 106, 104), (0, 2, 1), (3, 5, 4), (6, 8, 7), (9, 11, 10), (12, 14, 13), (15, 17, 16), (18, 20, 19), (21, 23, 22), (24, 26, 25), (27, 29, 28), (18, 27, 28, 20), (24, 25, 28, 29), (21, 22, 25, 26), (0, 1, 22, 23), (3, 4, 1, 2), (6, 7, 4, 5), (8, 9, 10, 7), (11, 12, 13, 10), (15, 16, 13, 14), (19, 20, 16, 17), (113, 5, 3, 118), (117, 2, 0, 112), (119, 26, 24, 98), (101, 29, 27, 100), (102, 17, 15, 104), (14, 12, 97, 106), (103, 8, 6, 111), (23, 21, 115, 110), (18, 19, 107, 99), (96, 11, 9, 105), (102, 104, 106, 97, 96, 105, 103, 111, 116, 67, 56, 45, 42, 55, 109), (108, 52, 40, 36, 63, 66, 114, 113, 118, 117, 112, 110, 115, 119, 98, 101, 100, 99, 107), (114, 66, 67, 116), (109, 55, 52, 108), (70, 243, 245, 73), (69, 68, 240, 241), (241, 189, 190, 243), (242, 191, 188, 240), (246, 245, 193, 195), (242, 244, 192, 191), (191, 192, 193, 190), (192, 194, 195, 193), (244, 247, 194, 192), (197, 196, 151, 168), (155, 199, 198, 181), (201, 200, 173, 159), (167, 203, 202, 177), (204, 205, 154, 152), (182, 206, 207, 157), (153, 180, 185, 169, 150), (164, 208, 209, 166), (158, 211, 210, 161), (213, 212, 163, 174), (170, 184, 179), (215, 214, 171, 178), (150, 151, 152), (153, 154, 155), (156, 157, 158), (159, 160, 161), (162, 163, 164), (165, 166, 167), (169, 170, 171, 168), (173, 174, 175, 172), (176, 177, 178, 179), (181, 182, 183, 180), (184, 185, 186, 187), (150, 152, 154, 153), (196, 204, 152, 151), (154, 205, 199, 155), (210, 201, 159, 161), (160, 156, 158, 161), (157, 207, 211, 158), (162, 164, 166, 165), (212, 208, 164, 163), (166, 209, 203, 167), (180, 153, 155, 181), (172, 160, 159, 173), (150, 169, 168, 151), (162, 175, 174, 163), (170, 169, 185, 184), (200, 213, 174, 173), (214, 197, 168, 171), (167, 177, 176, 165), (156, 183, 182, 157), (181, 198, 206, 182), (183, 186, 185, 180), (202, 215, 178, 177), (187, 176, 179, 184), (170, 179, 178, 171), (208, 212, 213, 200, 201, 210, 211, 207, 206, 198, 199, 205, 204, 189, 188, 191), (204, 196, 197, 214, 215, 202, 203, 209, 208, 191, 190, 189), (217, 216, 131, 132), (220, 219, 138, 147), (218, 221, 149, 144), (225, 223, 128, 129), (228, 229, 222, 137, 139, 227), (142, 145, 148, 140, 136, 133, 130, 127, 124, 121), (232, 230, 143, 120), (126, 231, 236, 234, 233, 125), (238, 237, 122, 123), (141, 235, 239, 146), (135, 224, 226, 134), (120, 121, 122), (123, 124, 125), (126, 127, 128), (129, 130, 131), (132, 133, 134), (135, 136, 137), (138, 139, 140), (141, 142, 143), (144, 145, 146), (147, 148, 149), (138, 140, 148, 147), (144, 149, 148, 145), (141, 146, 145, 142), (120, 143, 142, 121), (123, 122, 121, 124), (126, 125, 124, 127), (128, 127, 130, 129), (131, 130, 133, 132), (135, 134, 133, 136), (139, 137, 136, 140), (233, 238, 123, 125), (237, 232, 120, 122), (239, 218, 144, 146), (221, 220, 147, 149), (222, 224, 135, 137), (134, 226, 217, 132), (223, 231, 126, 128), (143, 230, 235, 141), (138, 219, 227, 139), (216, 225, 129, 131), (222, 229, 175, 162, 165, 176, 187, 236, 231, 223, 225, 216, 217, 226, 224), (228, 227, 219, 220, 221, 218, 239, 235, 230, 232, 237, 238, 233, 234, 186, 183, 156, 160, 172), (234, 236, 187, 186), (229, 228, 172, 175), (190, 193, 245, 243), (189, 241, 240, 188)])
_uv = me_icosphere_012.uv_layers.new(name='UVMap')
_uv.uv.foreach_set('vector', [0.125, 0.625, 0.2484, 0.625, 0.2484, 0.75, 0.125, 0.75, 0.7516, 0.625, 0.875, 0.625, 0.875, 0.75, 0.7516, 0.75, 0.25, 0.625, 0.25, 0.75, 0.2484, 0.75, 0.2484, 0.625, 0.7516, 0.625, 0.7516, 0.75, 0.7516, 0.75, 0.7516, 0.625, 0.625, 0.8766, 0.375, 0.8766, 0.375, 0.8766, 0.625, 0.8766, 0.625, 0.8766, 0.375, 0.8766, 0.375, 0.875, 0.625, 0.875, 0.7516, 0.625, 0.7516, 0.75, 0.75, 0.75, 0.75, 0.625, 0.243, 0.5512, 0.243, 0.5178, 0.169, 0.5178, 0.169, 0.5512, 0.4041, 0.2322, 0.4338, 0.2322, 0.4338, 0.1988, 0.4041, 0.1988, 0.831, 0.5512, 0.831, 0.5178, 0.7532, 0.5178, 0.7532, 0.5512, 0.5959, 0.5178, 0.4378, 0.5178, 0.4378, 0.5512, 0.5959, 0.5512, 0.1635, 0.5512, 0.1635, 0.5178, 0.1272, 0.5178, 0.1272, 0.5512, 0.4378, 0.2322, 0.5959, 0.2322, 0.5959, 0.1988, 0.4378, 0.1988, 0.4029, 0.2532, 0.377, 0.2921, 0.377, 0.368, 0.4338, 0.3689, 0.4338, 0.2532, 0.6621, 0.5178, 0.6015, 0.5178, 0.6015, 0.5512, 0.6621, 0.5512, 0.5993, 0.2322, 0.6235, 0.2322, 0.6235, 0.1988, 0.5993, 0.1988, 0.7468, 0.5512, 0.7468, 0.5178, 0.669, 0.5178, 0.669, 0.5512, 0.2589, 0.4947, 0.4296, 0.4947, 0.4296, 0.3795, 0.432, 0.5512, 0.432, 0.5178, 0.25, 0.5178, 0.25, 0.5512, 0.1671, 0.5, 0.1657, 0.5178, 0.1657, 0.5178, 0.1258, 0.5, 0.125, 0.5178, 0.1272, 0.5, 0.5971, 0.25, 0.5978, 0.2322, 0.5978, 0.2322, 0.625, 0.294, 0.6235, 0.2885, 0.6244, 0.2897, 0.623, 0.4579, 0.6235, 0.4615, 0.625, 0.456, 0.5971, 0.4968, 0.5959, 0.5, 0.5993, 0.4978, 0.2462, 0.5, 0.2432, 0.5178, 0.2462, 0.5178, 0.254, 0.5, 0.625, 0.3718, 0.623, 0.3717, 0.623, 0.375, 0.625, 0.375, 0.4378, 0.4968, 0.4296, 0.4947, 0.432, 0.5178, 0.4378, 0.5178, 0.4338, 0.2322, 0.4338, 0.2532, 0.4378, 0.2532, 0.4378, 0.2322, 0.4338, 0.3754, 0.4358, 0.3721, 0.4358, 0.3689, 0.4338, 0.3721, 0.1647, 0.5, 0.1258, 0.5, 0.1272, 0.5178, 0.1635, 0.5178, 0.169, 0.5512, 0.169, 0.5178, 0.1635, 0.5178, 0.1635, 0.5512, 0.1272, 0.5178, 0.125, 0.5178, 0.125, 0.5512, 0.1272, 0.5512, 0.6235, 0.1988, 0.6235, 0.2322, 0.625, 0.2322, 0.625, 0.1988, 0.623, 0.2921, 0.6235, 0.2885, 0.5993, 0.2522, 0.5971, 0.2532, 0.5959, 0.2322, 0.5993, 0.2322, 0.5993, 0.1988, 0.5959, 0.1988, 0.623, 0.4579, 0.5971, 0.4968, 0.5993, 0.4978, 0.6235, 0.4615, 0.669, 0.5512, 0.669, 0.5178, 0.6621, 0.5178, 0.6621, 0.5512, 0.6015, 0.5178, 0.5959, 0.5178, 0.5959, 0.5512, 0.6015, 0.5512, 0.4338, 0.2532, 0.4338, 0.2322, 0.4041, 0.2322, 0.4029, 0.2532, 0.623, 0.3717, 0.625, 0.3718, 0.625, 0.294, 0.623, 0.2921, 0.1671, 0.5, 0.169, 0.5178, 0.243, 0.5178, 0.243, 0.5, 0.623, 0.4579, 0.625, 0.456, 0.625, 0.3782, 0.623, 0.3782, 0.3791, 0.3713, 0.4338, 0.3721, 0.4338, 0.3689, 0.377, 0.368, 0.7532, 0.5512, 0.7532, 0.5178, 0.7468, 0.5178, 0.7468, 0.5512, 0.25, 0.5512, 0.25, 0.5178, 0.243, 0.5178, 0.243, 0.5512, 0.5959, 0.5178, 0.5971, 0.4968, 0.4378, 0.4968, 0.4378, 0.5178, 0.5971, 0.2532, 0.5959, 0.2322, 0.4378, 0.2322, 0.4378, 0.2532, 0.4338, 0.2322, 0.4378, 0.2322, 0.4378, 0.1988, 0.4338, 0.1988, 0.4378, 0.2532, 0.4338, 0.2532, 0.4338, 0.3689, 0.4378, 0.3689, 0.4378, 0.5512, 0.4378, 0.5178, 0.432, 0.5178, 0.432, 0.5512, 0.4378, 0.3754, 0.4296, 0.3795, 0.4296, 0.4947, 0.4378, 0.4968, 0.2589, 0.4947, 0.25, 0.5178, 0.432, 0.5178, 0.4296, 0.4947, 0.5842, 0.8971, 0.625, 0.8766, 0.625, 1.0, 0.375, 1.0, 0.4064, 0.9728, 0.4238, 0.9887, 0.4263, 0.9897, 0.4476, 0.9897, 0.4505, 0.9897, 0.5643, 0.9897, 0.5668, 0.9887, 0.5842, 0.9728, 0.5853, 0.9704, 0.5853, 0.9364, 0.5853, 0.9335, 0.5853, 0.8994, 0.4064, 0.9728, 0.375, 1.0, 0.375, 0.8766, 0.625, 0.8766, 0.5842, 0.8971, 0.5668, 0.8811, 0.5643, 0.8802, 0.4505, 0.8802, 0.4482, 0.8813, 0.4062, 0.9355, 0.4053, 0.938, 0.4053, 0.9704, 0.0, 0.0, 0.0, 0.0, 0.0, 0.0, 0.0, 0.0, 0.0, 0.0, 0.0, 0.0, 0.0, 0.0, 0.0, 0.0, 0.0, 0.0, 0.0, 0.0, 0.0, 0.0, 0.0, 0.0, 0.0, 0.0, 0.0, 0.0, 0.0, 0.0, 0.0, 0.0, 0.0, 0.0, 0.0, 0.0, 0.0, 0.0, 0.0, 0.0, 0.0, 0.0, 0.0, 0.0, 0.0, 0.0, 0.0, 0.0, 0.0, 0.0, 0.0, 0.0, 0.0, 0.0, 0.0, 0.0, 0.0, 0.0, 0.0, 0.0, 0.0, 0.0, 0.0, 0.0, 0.0, 0.0, 0.0, 0.0, 0.0, 0.0, 0.0, 0.0, 0.0, 0.0, 0.0, 0.0, 0.0, 0.0, 0.0, 0.0, 0.0, 0.0, 0.0, 0.0, 0.0, 0.0, 0.0, 0.0, 0.0, 0.0, 0.0, 0.0, 0.0, 0.0, 0.0, 0.0, 0.0, 0.0, 0.0, 0.0, 0.0, 0.0, 0.0, 0.0, 0.0, 0.0, 0.0, 0.0, 0.0, 0.0, 0.0, 0.0, 0.0, 0.0, 0.0, 0.0, 0.0, 0.0, 0.0, 0.0, 0.0, 0.0, 0.0, 0.0, 0.0, 0.0, 0.0, 0.0, 0.0, 0.0, 0.0, 0.0, 0.0, 0.0, 0.0, 0.0, 0.0, 0.0, 0.0, 0.0, 0.0, 0.0, 0.0, 0.0, 0.0, 0.0, 0.0, 0.0, 0.0, 0.0, 0.0, 0.0, 0.0, 0.0, 0.0, 0.0, 0.0, 0.0, 0.0, 0.0, 0.0, 0.0, 0.0, 0.0, 0.0, 0.0, 0.0, 0.0, 0.0, 0.0, 0.0, 0.0, 0.0, 0.0, 0.0, 0.0, 0.0, 0.0, 0.0, 0.0, 0.0, 0.0, 0.0, 0.0, 0.0, 0.0, 0.0, 0.0, 0.0, 0.0, 0.0, 0.0, 0.0, 0.0, 0.0, 0.0, 0.0, 0.0, 0.0, 0.0, 0.0, 0.0, 0.0, 0.0, 0.0, 0.0, 0.0, 0.0, 0.0, 0.0, 0.0, 0.0, 0.0, 0.0, 0.0, 0.0, 0.0, 0.0, 0.0, 0.0, 0.0, 0.0, 0.0, 0.0, 0.0, 0.0, 0.0, 0.0, 0.0, 0.0, 0.0, 0.0, 0.0, 0.0, 0.0, 0.0, 0.0, 0.0, 0.0, 0.0, 0.0, 0.0, 0.0, 0.0, 0.0, 0.0, 0.0, 0.0, 0.0, 0.0, 0.0, 0.0, 0.0, 0.0, 0.0, 0.0, 0.0, 0.0, 0.0, 0.0, 0.0, 0.0, 0.0, 0.0, 0.0, 0.0, 0.0, 0.0, 0.0, 0.0, 0.0, 0.0, 0.0, 0.0, 0.0, 0.0, 0.0, 0.0, 0.0, 0.0, 0.0, 0.0, 0.0, 0.0, 0.0, 0.0, 0.0, 0.0, 0.0, 0.0, 0.0, 0.0, 0.0, 0.0, 0.0, 0.0, 0.0, 0.0, 0.0, 0.0, 0.0, 0.0, 0.0, 0.0, 0.0, 0.0, 0.0, 0.0, 0.0, 0.0, 0.0, 0.0, 0.0, 0.0, 0.0, 0.0, 0.0, 0.0, 0.0, 0.0, 0.0, 0.0, 0.0, 0.0, 0.0, 0.0, 0.0, 0.0, 0.5537, 0.4128, 0.5516, 0.4234, 0.5516, 0.4844, 0.548, 0.4903, 0.5212, 0.4903, 0.5176, 0.4844, 0.5176, 0.4234, 0.5149, 0.4137, 0.4887, 0.3762, 0.4378, 0.3754, 0.4378, 0.4968, 0.5971, 0.4968, 0.623, 0.4579, 0.623, 0.3782, 0.5691, 0.3774, 0.5719, 0.3709, 0.623, 0.3717, 0.623, 0.2921, 0.5971, 0.2532, 0.4378, 0.2532, 0.4378, 0.3689, 0.4841, 0.3696, 0.4771, 0.3597, 0.4744, 0.3499, 0.4744, 0.2636, 0.478, 0.2577, 0.5871, 0.2577, 0.5934, 0.2616, 0.6189, 0.2979, 0.6216, 0.3076, 0.6216, 0.328, 0.618, 0.3338, 0.5917, 0.3338, 0.586, 0.3386, 0.4841, 0.3696, 0.4378, 0.3689, 0.4378, 0.3754, 0.4887, 0.3762, 0.5691, 0.3774, 0.623, 0.3782, 0.623, 0.3717, 0.5719, 0.3709, 0.2484, 0.75, 0.2484, 0.625, 0.2484, 0.625, 0.2484, 0.75, 0.375, 0.25, 0.625, 0.25, 0.625, 0.375, 0.375, 0.375, 0.125, 0.625, 0.125, 0.75, 0.2484, 0.75, 0.2484, 0.625, 0.7516, 0.625, 0.7516, 0.75, 0.875, 0.75, 0.875, 0.625, 0.25, 0.625, 0.2484, 0.625, 0.2484, 0.75, 0.25, 0.75, 0.7516, 0.625, 0.7516, 0.625, 0.7516, 0.75, 0.7516, 0.75, 0.625, 0.8766, 0.625, 0.8766, 0.375, 0.8766, 0.375, 0.8766, 0.625, 0.8766, 0.625, 0.875, 0.375, 0.875, 0.375, 0.8766, 0.7516, 0.625, 0.75, 0.625, 0.75, 0.75, 0.7516, 0.75, 0.243, 0.5512, 0.169, 0.5512, 0.169, 0.5178, 0.243, 0.5178, 0.4041, 0.2322, 0.4041, 0.1988, 0.4338, 0.1988, 0.4338, 0.2322, 0.831, 0.5512, 0.7532, 0.5512, 0.7532, 0.5178, 0.831, 0.5178, 0.5959, 0.5178, 0.5959, 0.5512, 0.4378, 0.5512, 0.4378, 0.5178, 0.1635, 0.5512, 0.1272, 0.5512, 0.1272, 0.5178, 0.1635, 0.5178, 0.4378, 0.2322, 0.4378, 0.1988, 0.5959, 0.1988, 0.5959, 0.2322, 0.4029, 0.2532, 0.4338, 0.2532, 0.4338, 0.3689, 0.377, 0.368, 0.377, 0.2921, 0.6621, 0.5178, 0.6621, 0.5512, 0.6015, 0.5512, 0.6015, 0.5178, 0.5993, 0.2322, 0.5993, 0.1988, 0.6235, 0.1988, 0.6235, 0.2322, 0.7468, 0.5512, 0.669, 0.5512, 0.669, 0.5178, 0.7468, 0.5178, 0.2589, 0.4947, 0.4296, 0.3795, 0.4296, 0.4947, 0.432, 0.5512, 0.25, 0.5512, 0.25, 0.5178, 0.432, 0.5178, 0.1671, 0.5, 0.1657, 0.5178, 0.1657, 0.5178, 0.1258, 0.5, 0.1272, 0.5, 0.125, 0.5178, 0.5971, 0.25, 0.5978, 0.2322, 0.5978, 0.2322, 0.625, 0.294, 0.6244, 0.2897, 0.6235, 0.2885, 0.623, 0.4579, 0.625, 0.456, 0.6235, 0.4615, 0.5971, 0.4968, 0.5993, 0.4978, 0.5959, 0.5, 0.2462, 0.5, 0.254, 0.5, 0.2462, 0.5178, 0.2432, 0.5178, 0.625, 0.3718, 0.625, 0.375, 0.623, 0.375, 0.623, 0.3717, 0.4378, 0.4968, 0.4378, 0.5178, 0.432, 0.5178, 0.4296, 0.4947, 0.4338, 0.2322, 0.4378, 0.2322, 0.4378, 0.2532, 0.4338, 0.2532, 0.4338, 0.3754, 0.4338, 0.3721, 0.4358, 0.3689, 0.4358, 0.3721, 0.1647, 0.5, 0.1635, 0.5178, 0.1272, 0.5178, 0.1258, 0.5, 0.169, 0.5512, 0.1635, 0.5512, 0.1635, 0.5178, 0.169, 0.5178, 0.1272, 0.5178, 0.1272, 0.5512, 0.125, 0.5512, 0.125, 0.5178, 0.6235, 0.1988, 0.625, 0.1988, 0.625, 0.2322, 0.6235, 0.2322, 0.623, 0.2921, 0.5971, 0.2532, 0.5993, 0.2522, 0.6235, 0.2885, 0.5959, 0.2322, 0.5959, 0.1988, 0.5993, 0.1988, 0.5993, 0.2322, 0.623, 0.4579, 0.6235, 0.4615, 0.5993, 0.4978, 0.5971, 0.4968, 0.669, 0.5512, 0.6621, 0.5512, 0.6621, 0.5178, 0.669, 0.5178, 0.6015, 0.5178, 0.6015, 0.5512, 0.5959, 0.5512, 0.5959, 0.5178, 0.4338, 0.2532, 0.4029, 0.2532, 0.4041, 0.2322, 0.4338, 0.2322, 0.623, 0.3717, 0.623, 0.2921, 0.625, 0.294, 0.625, 0.3718, 0.1671, 0.5, 0.243, 0.5, 0.243, 0.5178, 0.169, 0.5178, 0.623, 0.4579, 0.623, 0.3782, 0.625, 0.3782, 0.625, 0.456, 0.3791, 0.3713, 0.377, 0.368, 0.4338, 0.3689, 0.4338, 0.3721, 0.7532, 0.5512, 0.7468, 0.5512, 0.7468, 0.5178, 0.7532, 0.5178, 0.25, 0.5512, 0.243, 0.5512, 0.243, 0.5178, 0.25, 0.5178, 0.5959, 0.5178, 0.4378, 0.5178, 0.4378, 0.4968, 0.5971, 0.4968, 0.5971, 0.2532, 0.4378, 0.2532, 0.4378, 0.2322, 0.5959, 0.2322, 0.4338, 0.2322, 0.4338, 0.1988, 0.4378, 0.1988, 0.4378, 0.2322, 0.4378, 0.2532, 0.4378, 0.3689, 0.4338, 0.3689, 0.4338, 0.2532, 0.4378, 0.5512, 0.432, 0.5512, 0.432, 0.5178, 0.4378, 0.5178, 0.4378, 0.3754, 0.4378, 0.4968, 0.4296, 0.4947, 0.4296, 0.3795, 0.2589, 0.4947, 0.4296, 0.4947, 0.432, 0.5178, 0.25, 0.5178, 0.5842, 0.8971, 0.5853, 0.8994, 0.5853, 0.9335, 0.5853, 0.9364, 0.5853, 0.9704, 0.5842, 0.9728, 0.5668, 0.9887, 0.5643, 0.9897, 0.4505, 0.9897, 0.4476, 0.9897, 0.4263, 0.9897, 0.4238, 0.9887, 0.4064, 0.9728, 0.375, 1.0, 0.625, 1.0, 0.625, 0.8766, 0.4064, 0.9728, 0.4053, 0.9704, 0.4053, 0.938, 0.4062, 0.9355, 0.4482, 0.8813, 0.4505, 0.8802, 0.5643, 0.8802, 0.5668, 0.8811, 0.5842, 0.8971, 0.625, 0.8766, 0.375, 0.8766, 0.375, 1.0, 0.0, 0.0, 0.0, 0.0, 0.0, 0.0, 0.0, 0.0, 0.0, 0.0, 0.0, 0.0, 0.0, 0.0, 0.0, 0.0, 0.0, 0.0, 0.0, 0.0, 0.0, 0.0, 0.0, 0.0, 0.0, 0.0, 0.0, 0.0, 0.0, 0.0, 0.0, 0.0, 0.0, 0.0, 0.0, 0.0, 0.0, 0.0, 0.0, 0.0, 0.0, 0.0, 0.0, 0.0, 0.0, 0.0, 0.0, 0.0, 0.0, 0.0, 0.0, 0.0, 0.0, 0.0, 0.0, 0.0, 0.0, 0.0, 0.0, 0.0, 0.0, 0.0, 0.0, 0.0, 0.0, 0.0, 0.0, 0.0, 0.0, 0.0, 0.0, 0.0, 0.0, 0.0, 0.0, 0.0, 0.0, 0.0, 0.0, 0.0, 0.0, 0.0, 0.0, 0.0, 0.0, 0.0, 0.0, 0.0, 0.0, 0.0, 0.0, 0.0, 0.0, 0.0, 0.0, 0.0, 0.0, 0.0, 0.0, 0.0, 0.0, 0.0, 0.0, 0.0, 0.0, 0.0, 0.0, 0.0, 0.0, 0.0, 0.0, 0.0, 0.0, 0.0, 0.0, 0.0, 0.0, 0.0, 0.0, 0.0, 0.0, 0.0, 0.0, 0.0, 0.0, 0.0, 0.0, 0.0, 0.0, 0.0, 0.0, 0.0, 0.0, 0.0, 0.0, 0.0, 0.0, 0.0, 0.0, 0.0, 0.0, 0.0, 0.0, 0.0, 0.0, 0.0, 0.0, 0.0, 0.0, 0.0, 0.0, 0.0, 0.0, 0.0, 0.0, 0.0, 0.0, 0.0, 0.0, 0.0, 0.0, 0.0, 0.0, 0.0, 0.0, 0.0, 0.0, 0.0, 0.0, 0.0, 0.0, 0.0, 0.0, 0.0, 0.0, 0.0, 0.0, 0.0, 0.0, 0.0, 0.0, 0.0, 0.0, 0.0, 0.0, 0.0, 0.0, 0.0, 0.0, 0.0, 0.0, 0.0, 0.0, 0.0, 0.0, 0.0, 0.0, 0.0, 0.0, 0.0, 0.0, 0.0, 0.0, 0.0, 0.0, 0.0, 0.0, 0.0, 0.0, 0.0, 0.0, 0.0, 0.0, 0.0, 0.0, 0.0, 0.0, 0.0, 0.0, 0.0, 0.0, 0.0, 0.0, 0.0, 0.0, 0.0, 0.0, 0.0, 0.0, 0.0, 0.0, 0.0, 0.0, 0.0, 0.0, 0.0, 0.0, 0.0, 0.0, 0.0, 0.0, 0.0, 0.0, 0.0, 0.0, 0.0, 0.0, 0.0, 0.0, 0.0, 0.0, 0.0, 0.0, 0.0, 0.0, 0.0, 0.0, 0.0, 0.0, 0.0, 0.0, 0.0, 0.0, 0.0, 0.0, 0.0, 0.0, 0.0, 0.0, 0.0, 0.0, 0.0, 0.0, 0.0, 0.0, 0.0, 0.0, 0.0, 0.0, 0.0, 0.0, 0.0, 0.0, 0.0, 0.0, 0.0, 0.0, 0.0, 0.0, 0.0, 0.0, 0.0, 0.0, 0.0, 0.0, 0.0, 0.0, 0.0, 0.0, 0.0, 0.0, 0.0, 0.0, 0.0, 0.0, 0.0, 0.0, 0.0, 0.0, 0.0, 0.0, 0.0, 0.0, 0.0, 0.0, 0.0, 0.0, 0.0, 0.0, 0.0, 0.0, 0.0, 0.0, 0.0, 0.0, 0.0, 0.0, 0.0, 0.5537, 0.4128, 0.5691, 0.3774, 0.623, 0.3782, 0.623, 0.4579, 0.5971, 0.4968, 0.4378, 0.4968, 0.4378, 0.3754, 0.4887, 0.3762, 0.5149, 0.4137, 0.5176, 0.4234, 0.5176, 0.4844, 0.5212, 0.4903, 0.548, 0.4903, 0.5516, 0.4844, 0.5516, 0.4234, 0.5719, 0.3709, 0.586, 0.3386, 0.5917, 0.3338, 0.618, 0.3338, 0.6216, 0.328, 0.6216, 0.3076, 0.6189, 0.2979, 0.5934, 0.2616, 0.5871, 0.2577, 0.478, 0.2577, 0.4744, 0.2636, 0.4744, 0.3499, 0.4771, 0.3597, 0.4841, 0.3696, 0.4378, 0.3689, 0.4378, 0.2532, 0.5971, 0.2532, 0.623, 0.2921, 0.623, 0.3717, 0.4841, 0.3696, 0.4887, 0.3762, 0.4378, 0.3754, 0.4378, 0.3689, 0.5691, 0.3774, 0.5719, 0.3709, 0.623, 0.3717, 0.623, 0.3782, 0.2484, 0.75, 0.2484, 0.75, 0.2484, 0.625, 0.2484, 0.625, 0.375, 0.25, 0.375, 0.375, 0.625, 0.375, 0.625, 0.25])
me_icosphere_012.materials.append(mat_metalconstruction_002)
me_icosphere_012.use_remesh_fix_poles = True
me_icosphere_012.use_remesh_preserve_attributes = False
me_icosphere_012.use_mirror_vertex_groups = False
me_icosphere_012.update()

# ---- objects
ob_icosphere_002 = bpy.data.objects.new('Icosphere.002', me_icosphere_002)
ob_icosphere_003 = bpy.data.objects.new('Icosphere.003', me_icosphere_012)

# ---- transforms, parenting, visibility, modifiers, constraints
ob_icosphere_002.location = (0.2593, 0.0, 0.0)
ob_icosphere_002.lineart.crease_threshold = 0.0
ob_icosphere_003.location = (-0.2593, 0.0, 0.0)
ob_icosphere_003.lineart.crease_threshold = 0.0

# ---- collection membership
col_collection.objects.link(ob_icosphere_002)
col_collection.objects.link(ob_icosphere_003)

# ---- scene / render settings (as saved in the file)
scene.frame_start = 1; scene.frame_end = 10; scene.frame_set(4)
scene.render.engine = 'BLENDER_EEVEE_NEXT'
scene.cycles.use_denoising = False
scene.cycles.samples = 128
scene.cycles.sampling_pattern = 'TABULATED_SOBOL'
scene.cycles.use_adaptive_sampling = False
scene.cycles.use_light_tree = False
scene.view_settings.view_transform = 'Filmic'
bpy.context.view_layer.update()

# ---- added for rendering (the .blend has no active camera and no usable light): camera, sun
cam_auto = bpy.data.cameras.new('AutoCamera')
cam_auto.lens = 50.0
cam_auto.sensor_width = 36.0
cam_auto.clip_end = 1000.0
ob_auto_camera = bpy.data.objects.new('AutoCamera', cam_auto)
scene.collection.objects.link(ob_auto_camera)
ob_auto_camera.location = (2.9773, -3.57276, 3.37346)
ob_auto_camera.rotation_euler = (1.09748, -7.21219e-08, 0.694738)
scene.camera = ob_auto_camera
light_auto_sun = bpy.data.lights.new('AutoSun', 'SUN')
light_auto_sun.energy = 3.0
light_auto_sun.angle = 0.0523599
ob_auto_sun = bpy.data.objects.new('AutoSun', light_auto_sun)
scene.collection.objects.link(ob_auto_sun)
ob_auto_sun.rotation_euler = (0.872665, 0.174533, 0.523599)
bpy.context.view_layer.update()
